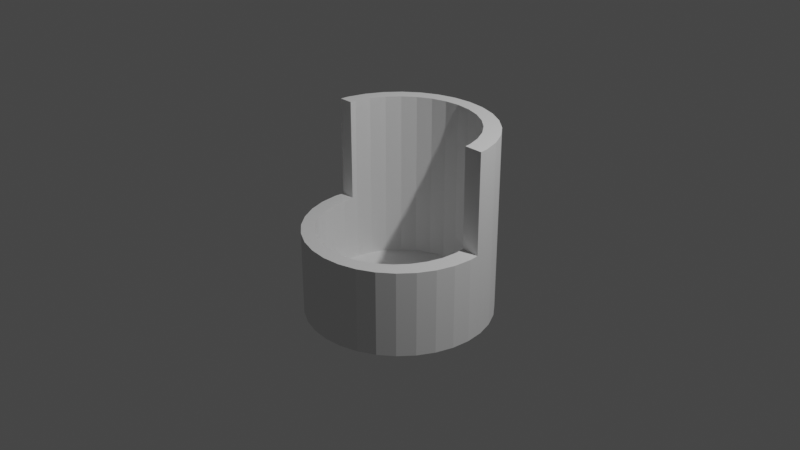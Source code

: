 # Source: FryBox.blend  (saved by Blender 2.91.10; exported with 4.5.12 LTS)
import bpy
from mathutils import Matrix  # noqa: F401  (used for matrix-valued properties, if any)

bpy.ops.wm.read_factory_settings(use_empty=True)
scene = bpy.context.scene
scene.name = 'Scene'

# ---- collections
col_collection = bpy.data.collections.new('Collection'); scene.collection.children.link(col_collection)

# ---- world
world_world = bpy.data.worlds.new('World'); scene.world = world_world
world_world.use_nodes = True; world_world.node_tree.nodes.clear()
_N = world_world.node_tree.nodes; _L = world_world.node_tree.links
n0 = _N.new('ShaderNodeOutputWorld'); n0.name = 'World Output'; n0.location = (300, 300)
n1 = _N.new('ShaderNodeBackground'); n1.name = 'Background'; n1.location = (10, 300)
n1.inputs[0].default_value = (0.05088, 0.05088, 0.05088, 1.0)
_L.new(n1.outputs[0], n0.inputs[0])
n0.is_active_output = True
world_world.color = (0.05088, 0.05088, 0.05088)
world_world.use_sun_shadow = False
world_world.sun_shadow_jitter_overblur = 0.0

# ---- cameras
cam_camera = bpy.data.cameras.new('Camera')
cam_camera.clip_end = 100.0
cam_camera.ortho_scale = 7.314

# ---- lights
light_light = bpy.data.lights.new('Light', 'POINT')
light_light.transmission_factor = 0.0
light_light.energy = 1000.0
light_light.shadow_soft_size = 0.1
light_light.shadow_maximum_resolution = 0.006
light_light.use_absolute_resolution = True

# ---- meshes
me_cylinder_002 = bpy.data.meshes.new('Cylinder.002')
me_cylinder_002.from_pydata([(-0.02381, 0.8519, -0.804), (0.1372, 0.8355, -0.804), (0.292, 0.787, -0.804), (0.4347, 0.7083, -0.804), (0.5597, 0.6023, -0.804), (0.6623, 0.4732, -0.804), (0.7386, 0.326, -0.804), (0.7856, 0.1661, -0.804), (0.8014, -5.909e-05, -0.804), (0.7856, -0.1663, -0.804), (0.7386, -0.3261, -0.804), (0.6623, -0.4734, -0.804), (0.5597, -0.6025, -0.804), (0.4347, -0.7084, -0.804), (0.292, -0.7871, -0.804), (0.1372, -0.8356, -0.804), (-0.02381, -0.852, -0.804), (-0.1848, -0.8356, -0.804), (-0.3396, -0.7871, -0.804), (-0.4823, -0.7084, -0.804), (-0.6073, -0.6025, -0.804), (-0.71, -0.4734, -0.804), (-0.7862, -0.3261, -0.804), (-0.8332, -0.1663, -0.804), (-0.849, -5.833e-05, -0.804), (-0.8332, 0.1661, -0.804), (-0.7862, 0.326, -0.804), (-0.7099, 0.4732, -0.804), (-0.6073, 0.6023, -0.804), (-0.4823, 0.7083, -0.804), (-0.3396, 0.787, -0.804), (-0.1848, 0.8355, -0.804), (0.0, 1.0, -1.0), (0.0, 1.0, 1.0), (0.1951, 0.9808, -1.0), (0.1951, 0.9808, 1.0), (0.3827, 0.9239, -1.0), (0.3827, 0.9239, 1.0), (0.5556, 0.8315, -1.0), (0.5556, 0.8315, 1.0), (0.7071, 0.7071, -1.0), (0.7071, 0.7071, 1.0), (0.8315, 0.5556, -1.0), (0.8315, 0.5556, 1.0), (0.9239, 0.3827, -1.0), (0.9239, 0.3827, 1.0), (0.9808, 0.1951, -1.0), (0.9808, 0.1951, 1.0), (1.0, 7.55e-08, -1.0), (0.9808, -0.1951, -1.0), (0.9239, -0.3827, -1.0), (0.8315, -0.5556, -1.0), (0.7071, -0.7071, -1.0), (0.5556, -0.8315, -1.0), (0.3827, -0.9239, -1.0), (0.1951, -0.9808, -1.0), (-3.258e-07, -1.0, -1.0), (-0.1951, -0.9808, -1.0), (-0.3827, -0.9239, -1.0), (-0.5556, -0.8315, -1.0), (-0.7071, -0.7071, -1.0), (-0.8315, -0.5556, -1.0), (-0.9239, -0.3827, -1.0), (-0.9808, -0.1951, -1.0), (-1.0, 9.656e-07, -1.0), (-0.9808, 0.1951, -1.0), (-0.9808, 0.1951, 1.0), (-0.9239, 0.3827, -1.0), (-0.9239, 0.3827, 1.0), (-0.8315, 0.5556, -1.0), (-0.8315, 0.5556, 1.0), (-0.7071, 0.7071, -1.0), (-0.7071, 0.7071, 1.0), (-0.5556, 0.8315, -1.0), (-0.5556, 0.8315, 1.0), (-0.3827, 0.9239, -1.0), (-0.3827, 0.9239, 1.0), (-0.1951, 0.9808, -1.0), (-0.1951, 0.9808, 1.0), (-0.02381, 0.8519, 1.0), (0.1372, 0.8355, 1.0), (0.292, 0.787, 1.0), (0.4347, 0.7083, 1.0), (0.5597, 0.6023, 1.0), (0.6623, 0.4732, 1.0), (-0.3396, 0.787, 1.0), (-0.1848, 0.8355, 1.0), (0.7386, 0.326, 1.0), (0.7856, 0.1661, 1.0), (-0.8332, 0.1661, 1.0), (-0.7862, 0.326, 1.0), (-0.7099, 0.4732, 1.0), (-0.6073, 0.6023, 1.0), (-0.4823, 0.7083, 1.0), (-1.0, 9.656e-07, -0.08249), (-0.9896, 0.1052, 1.0), (0.7914, 0.1052, -0.08249), (0.7914, 0.1052, 1.0), (0.8014, -5.909e-05, -0.08249), (0.7856, -0.1663, -0.08249), (0.7386, -0.3261, -0.08249), (-0.839, 0.1052, -0.08249), (-0.9896, 0.1052, -0.08249), (0.9896, 0.1052, -0.08249), (-0.839, 0.1052, 1.0), (0.6623, -0.4734, -0.08249), (0.5597, -0.6025, -0.08249), (0.4347, -0.7084, -0.08249), (0.9896, 0.1052, 1.0), (0.292, -0.7871, -0.08249), (1.0, 7.55e-08, -0.08249), (0.1372, -0.8356, -0.08249), (-0.02381, -0.852, -0.08249), (-0.1848, -0.8356, -0.08249), (-0.3396, -0.7871, -0.08249), (-0.4823, -0.7084, -0.08249), (-0.6073, -0.6025, -0.08249), (-0.71, -0.4734, -0.08249), (-0.7862, -0.3261, -0.08249), (-0.8332, -0.1663, -0.08249), (-0.849, -5.833e-05, -0.08249), (-0.9808, -0.1951, -0.08249), (-0.9239, -0.3827, -0.08249), (-0.7071, -0.7071, -0.08249), (-0.8315, -0.5556, -0.08249), (-0.5556, -0.8315, -0.08249), (-0.1951, -0.9808, -0.08249), (-0.3827, -0.9239, -0.08249), (-3.258e-07, -1.0, -0.08249), (0.1951, -0.9808, -0.08249), (0.3827, -0.9239, -0.08249), (0.5556, -0.8315, -0.08249), (0.8315, -0.5556, -0.08249), (0.9239, -0.3827, -0.08249), (0.9808, -0.1951, -0.08249), (0.7071, -0.7071, -0.08249)], [], [(32, 33, 35, 34), (34, 35, 37, 36), (36, 37, 39, 38), (38, 39, 41, 40), (40, 41, 43, 42), (42, 43, 45, 44), (44, 45, 47, 46), (65, 66, 68, 67), (67, 68, 70, 69), (69, 70, 72, 71), (71, 72, 74, 73), (73, 74, 76, 75), (75, 76, 78, 77), (77, 78, 33, 32), (32, 34, 36, 38, 40, 42, 44, 46, 48, 49, 50, 51, 52, 53, 54, 55, 56, 57, 58, 59, 60, 61, 62, 63, 64, 65, 67, 69, 71, 73, 75, 77), (79, 0, 1, 80), (80, 1, 2, 81), (81, 2, 3, 82), (82, 3, 4, 83), (4, 5, 84, 83), (5, 6, 87, 84), (6, 7, 88, 87), (89, 25, 26, 90), (90, 26, 27, 91), (91, 27, 28, 92), (92, 28, 29, 93), (93, 29, 30, 85), (85, 30, 31, 86), (86, 31, 0, 79), (15, 14, 13, 12, 11, 10, 9, 8, 7, 6, 5, 4, 3, 2, 1, 0, 31, 30, 29, 28, 27, 26, 25, 24, 23, 22, 21, 20, 19, 18, 17, 16), (104, 95, 102, 101), (97, 96, 103, 108), (98, 99, 100, 105, 106, 107, 109, 111, 112, 113, 114, 115, 116, 117, 118, 119, 120, 101, 102, 94, 121, 122, 124, 123, 125, 127, 126, 128, 129, 130, 131, 135, 132, 133, 134, 110, 103, 96), (110, 48, 46, 47, 108, 103), (134, 49, 48, 110), (133, 50, 49, 134), (132, 51, 50, 133), (135, 52, 51, 132), (131, 53, 52, 135), (130, 54, 53, 131), (129, 55, 54, 130), (128, 56, 55, 129), (126, 57, 56, 128), (127, 58, 57, 126), (125, 59, 58, 127), (123, 60, 59, 125), (61, 60, 123, 124), (62, 61, 124, 122), (63, 62, 122, 121), (94, 64, 63, 121), (66, 65, 64, 94, 102, 95), (88, 7, 8, 98, 96, 97), (8, 9, 99, 98), (9, 10, 100, 99), (10, 11, 105, 100), (11, 12, 106, 105), (12, 13, 107, 106), (13, 14, 109, 107), (14, 15, 111, 109), (15, 16, 112, 111), (16, 17, 113, 112), (17, 18, 114, 113), (18, 19, 115, 114), (19, 20, 116, 115), (116, 20, 21, 117), (117, 21, 22, 118), (118, 22, 23, 119), (119, 23, 24, 120), (120, 24, 25, 89, 104, 101), (104, 89, 90, 91, 92, 93, 85, 76, 74, 72, 70, 68, 66, 95), (108, 47, 45, 43, 41, 39, 37, 35, 33, 78, 76, 85, 86, 79, 80, 81, 82, 83, 84, 87, 88, 97)])
_uv = me_cylinder_002.uv_layers.new(name='UVMap')
_uv.uv.foreach_set('vector', [1.0, 0.5, 1.0, 1.0, 0.9688, 1.0, 0.9688, 0.5, 0.9688, 0.5, 0.9688, 1.0, 0.9375, 1.0, 0.9375, 0.5, 0.9375, 0.5, 0.9375, 1.0, 0.9062, 1.0, 0.9062, 0.5, 0.9062, 0.5, 0.9062, 1.0, 0.875, 1.0, 0.875, 0.5, 0.875, 0.5, 0.875, 1.0, 0.8438, 1.0, 0.8438, 0.5, 0.8438, 0.5, 0.8438, 1.0, 0.8125, 1.0, 0.8125, 0.5, 0.8125, 0.5, 0.8125, 1.0, 0.7812, 1.0, 0.7812, 0.5, 0.2188, 0.5, 0.2188, 1.0, 0.1875, 1.0, 0.1875, 0.5, 0.1875, 0.5, 0.1875, 1.0, 0.1562, 1.0, 0.1562, 0.5, 0.1562, 0.5, 0.1562, 1.0, 0.125, 1.0, 0.125, 0.5, 0.125, 0.5, 0.125, 1.0, 0.09375, 1.0, 0.09375, 0.5, 0.09375, 0.5, 0.09375, 1.0, 0.0625, 1.0, 0.0625, 0.5, 0.0625, 0.5, 0.0625, 1.0, 0.03125, 1.0, 0.03125, 0.5, 0.03125, 0.5, 0.03125, 1.0, 0.0, 1.0, 0.0, 0.5, 0.75, 0.49, 0.7968, 0.4854, 0.8418, 0.4717, 0.8833, 0.4496, 0.9197, 0.4197, 0.9496, 0.3833, 0.9717, 0.3418, 0.9854, 0.2968, 0.99, 0.25, 0.9854, 0.2032, 0.9717, 0.1582, 0.9496, 0.1167, 0.9197, 0.08029, 0.8833, 0.05045, 0.8418, 0.02827, 0.7968, 0.01461, 0.75, 0.01, 0.7032, 0.01461, 0.6582, 0.02827, 0.6167, 0.05045, 0.5803, 0.08029, 0.5504, 0.1167, 0.5283, 0.1582, 0.5146, 0.2032, 0.51, 0.25, 0.5146, 0.2968, 0.5283, 0.3418, 0.5504, 0.3833, 0.5803, 0.4197, 0.6167, 0.4496, 0.6582, 0.4717, 0.7032, 0.4854, 1.0, 0.951, 1.0, 0.5, 0.9688, 0.5, 0.9688, 0.951, 0.9688, 0.951, 0.9688, 0.5, 0.9375, 0.5, 0.9375, 0.951, 0.9375, 0.951, 0.9375, 0.5, 0.9062, 0.5, 0.9062, 0.951, 0.9062, 0.951, 0.9062, 0.5, 0.875, 0.5, 0.875, 0.951, 0.875, 0.5, 0.8438, 0.5, 0.8438, 0.951, 0.875, 0.951, 0.8438, 0.5, 0.8125, 0.5, 0.8125, 0.951, 0.8438, 0.951, 0.8125, 0.5, 0.7812, 0.5, 0.7812, 0.951, 0.8125, 0.951, 0.2188, 0.951, 0.2188, 0.5, 0.1875, 0.5, 0.1875, 0.951, 0.1875, 0.951, 0.1875, 0.5, 0.1562, 0.5, 0.1562, 0.951, 0.1562, 0.951, 0.1562, 0.5, 0.125, 0.5, 0.125, 0.951, 0.125, 0.951, 0.125, 0.5, 0.09375, 0.5, 0.09375, 0.951, 0.09375, 0.951, 0.09375, 0.5, 0.0625, 0.5, 0.0625, 0.951, 0.0625, 0.951, 0.0625, 0.5, 0.03125, 0.5, 0.03125, 0.951, 0.03125, 0.951, 0.03125, 0.5, 0.0, 0.5, 0.0, 0.951, 0.7968, 0.01461, 0.8418, 0.02827, 0.8833, 0.05045, 0.9197, 0.08029, 0.9496, 0.1167, 0.9717, 0.1582, 0.9854, 0.2032, 0.99, 0.25, 0.9854, 0.2968, 0.9717, 0.3418, 0.9496, 0.3833, 0.9197, 0.4197, 0.8833, 0.4496, 0.8418, 0.4717, 0.7968, 0.4854, 0.75, 0.49, 0.7032, 0.4854, 0.6582, 0.4717, 0.6167, 0.4496, 0.5803, 0.4197, 0.5504, 0.3833, 0.5283, 0.3418, 0.5146, 0.2968, 0.51, 0.25, 0.5146, 0.2032, 0.5283, 0.1582, 0.5504, 0.1167, 0.5803, 0.08029, 0.6167, 0.05045, 0.6582, 0.02827, 0.7032, 0.01461, 0.75, 0.01, 0.5103, 0.2701, 0.5103, 0.2513, 0.375, 0.2513, 0.375, 0.2701, 0.5103, 0.4739, 0.375, 0.4739, 0.375, 0.4987, 0.5103, 0.4987, 0.3502, 0.5132, 0.3482, 0.5339, 0.3423, 0.5539, 0.3328, 0.5723, 0.32, 0.5885, 0.3043, 0.6017, 0.2865, 0.6115, 0.2671, 0.6176, 0.247, 0.6196, 0.2269, 0.6176, 0.2075, 0.6115, 0.1897, 0.6017, 0.1741, 0.5885, 0.1613, 0.5723, 0.1517, 0.5539, 0.1459, 0.5339, 0.1439, 0.5132, 0.1451, 0.5, 0.1263, 0.5, 0.125, 0.5131, 0.1274, 0.5375, 0.1345, 0.561, 0.1461, 0.5826, 0.1616, 0.6015, 0.1806, 0.6171, 0.2022, 0.6286, 0.2256, 0.6357, 0.25, 0.6381, 0.2744, 0.6357, 0.2978, 0.6286, 0.3194, 0.6171, 0.3384, 0.6015, 0.3539, 0.5826, 0.3655, 0.561, 0.3726, 0.5375, 0.375, 0.5131, 0.3737, 0.5, 0.3489, 0.5, 0.75, 0.7294, 0.75, 0.5, 0.7812, 0.5, 0.7812, 1.0, 0.7668, 1.0, 0.7668, 0.7294, 0.7188, 0.7294, 0.7188, 0.5, 0.75, 0.5, 0.75, 0.7294, 0.6875, 0.7294, 0.6875, 0.5, 0.7188, 0.5, 0.7188, 0.7294, 0.6562, 0.7294, 0.6562, 0.5, 0.6875, 0.5, 0.6875, 0.7294, 0.625, 0.7294, 0.625, 0.5, 0.6562, 0.5, 0.6562, 0.7294, 0.5938, 0.7294, 0.5938, 0.5, 0.625, 0.5, 0.625, 0.7294, 0.5625, 0.7294, 0.5625, 0.5, 0.5938, 0.5, 0.5938, 0.7294, 0.5312, 0.7294, 0.5312, 0.5, 0.5625, 0.5, 0.5625, 0.7294, 0.5, 0.7294, 0.5, 0.5, 0.5312, 0.5, 0.5312, 0.7294, 0.4688, 0.7294, 0.4688, 0.5, 0.5, 0.5, 0.5, 0.7294, 0.4375, 0.7294, 0.4375, 0.5, 0.4688, 0.5, 0.4688, 0.7294, 0.4062, 0.7294, 0.4062, 0.5, 0.4375, 0.5, 0.4375, 0.7294, 0.375, 0.7294, 0.375, 0.5, 0.4062, 0.5, 0.4062, 0.7294, 0.3438, 0.5, 0.375, 0.5, 0.375, 0.7294, 0.3438, 0.7294, 0.3125, 0.5, 0.3438, 0.5, 0.3438, 0.7294, 0.3125, 0.7294, 0.2812, 0.5, 0.3125, 0.5, 0.3125, 0.7294, 0.2812, 0.7294, 0.25, 0.7294, 0.25, 0.5, 0.2812, 0.5, 0.2812, 0.7294, 0.2188, 1.0, 0.2188, 0.5, 0.25, 0.5, 0.25, 0.7294, 0.2332, 0.7294, 0.2332, 1.0, 0.7812, 0.951, 0.7812, 0.5, 0.75, 0.5, 0.75, 0.6804, 0.7698, 0.6804, 0.7698, 0.951, 0.75, 0.5, 0.7188, 0.5, 0.7188, 0.6804, 0.75, 0.6804, 0.7188, 0.5, 0.6875, 0.5, 0.6875, 0.6804, 0.7188, 0.6804, 0.6875, 0.5, 0.6562, 0.5, 0.6562, 0.6804, 0.6875, 0.6804, 0.6562, 0.5, 0.625, 0.5, 0.625, 0.6804, 0.6562, 0.6804, 0.625, 0.5, 0.5938, 0.5, 0.5938, 0.6804, 0.625, 0.6804, 0.5938, 0.5, 0.5625, 0.5, 0.5625, 0.6804, 0.5938, 0.6804, 0.5625, 0.5, 0.5312, 0.5, 0.5312, 0.6804, 0.5625, 0.6804, 0.5312, 0.5, 0.5, 0.5, 0.5, 0.6804, 0.5312, 0.6804, 0.5, 0.5, 0.4688, 0.5, 0.4688, 0.6804, 0.5, 0.6804, 0.4688, 0.5, 0.4375, 0.5, 0.4375, 0.6804, 0.4688, 0.6804, 0.4375, 0.5, 0.4062, 0.5, 0.4062, 0.6804, 0.4375, 0.6804, 0.4062, 0.5, 0.375, 0.5, 0.375, 0.6804, 0.4062, 0.6804, 0.375, 0.6804, 0.375, 0.5, 0.3438, 0.5, 0.3438, 0.6804, 0.3438, 0.6804, 0.3438, 0.5, 0.3125, 0.5, 0.3125, 0.6804, 0.3125, 0.6804, 0.3125, 0.5, 0.2812, 0.5, 0.2812, 0.6804, 0.2812, 0.6804, 0.2812, 0.5, 0.25, 0.5, 0.25, 0.6804, 0.25, 0.6804, 0.25, 0.5, 0.2188, 0.5, 0.2188, 0.951, 0.2302, 0.951, 0.2302, 0.6804, 0.04864, 0.2752, 0.05004, 0.2899, 0.06131, 0.3282, 0.07961, 0.3636, 0.1042, 0.3946, 0.1343, 0.42, 0.1685, 0.4389, 0.1582, 0.4717, 0.1167, 0.4496, 0.08029, 0.4197, 0.05045, 0.3833, 0.02827, 0.3418, 0.01461, 0.2968, 0.01249, 0.2752, 0.4875, 0.2752, 0.4854, 0.2968, 0.4717, 0.3418, 0.4496, 0.3833, 0.4197, 0.4197, 0.3833, 0.4496, 0.3418, 0.4717, 0.2968, 0.4854, 0.25, 0.49, 0.2032, 0.4854, 0.1582, 0.4717, 0.1685, 0.4389, 0.2056, 0.4505, 0.2443, 0.4544, 0.2829, 0.4505, 0.3201, 0.4389, 0.3543, 0.42, 0.3843, 0.3946, 0.409, 0.3636, 0.4273, 0.3282, 0.4385, 0.2899, 0.4399, 0.2752])
me_cylinder_002.use_remesh_fix_poles = True
me_cylinder_002.use_remesh_preserve_attributes = False
me_cylinder_002.use_mirror_vertex_groups = False
me_cylinder_002.update()

# ---- objects
ob_light = bpy.data.objects.new('Light', light_light)
ob_camera = bpy.data.objects.new('Camera', cam_camera)
ob_cylinder = bpy.data.objects.new('Cylinder', me_cylinder_002)

# ---- transforms, parenting, visibility, modifiers, constraints
ob_light.location = (4.076, 1.005, 5.904)
ob_light.rotation_euler = (0.6503, 0.05522, 1.866)
ob_light.lock_rotations_4d = False
ob_light.empty_display_type = 'ARROWS'
ob_light.color = (0.0, 0.0, 0.0, 0.0)
ob_light.lineart.crease_threshold = 0.0
ob_camera.location = (7.359, -6.926, 4.958)
ob_camera.rotation_euler = (1.109, 0.0, 0.8149)
ob_camera.lock_rotations_4d = False
ob_camera.empty_display_type = 'ARROWS'
ob_camera.color = (0.0, 0.0, 0.0, 0.0)
ob_camera.display_type = 'WIRE'
ob_camera.lineart.crease_threshold = 0.0
ob_cylinder.location = (0.0, 0.0, 0.0)
ob_cylinder.lineart.crease_threshold = 0.0

# ---- collection membership
col_collection.objects.link(ob_light)
col_collection.objects.link(ob_camera)
col_collection.objects.link(ob_cylinder)

# ---- scene / render settings (as saved in the file)
scene.camera = ob_camera
scene.frame_start = 1; scene.frame_end = 250; scene.frame_set(1)
scene.render.engine = 'BLENDER_EEVEE_NEXT'
scene.cycles.use_denoising = False
scene.cycles.samples = 128
scene.cycles.sampling_pattern = 'TABULATED_SOBOL'
scene.cycles.use_adaptive_sampling = False
scene.cycles.use_light_tree = False
scene.view_settings.view_transform = 'Filmic'
bpy.context.view_layer.update()
